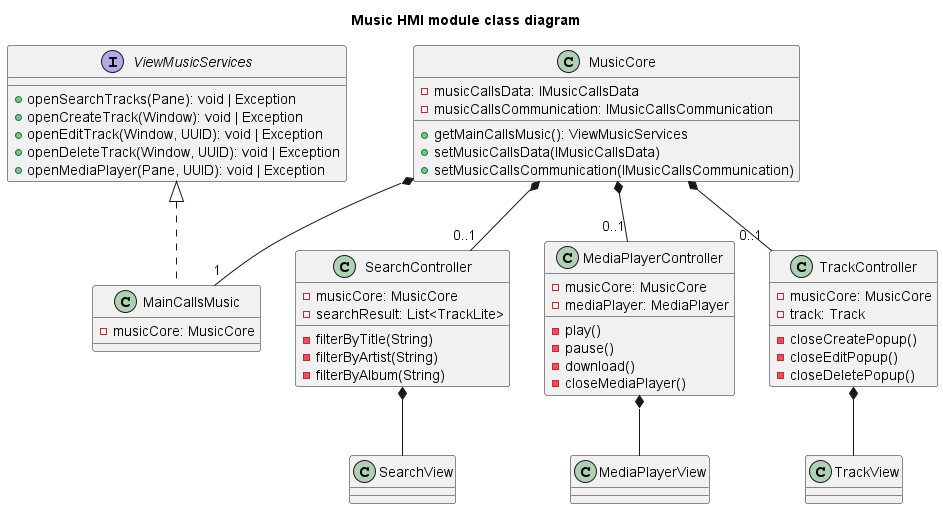

The diagram above was rendered by PlantUML. Its source (embedded in the PNG):
@startuml Music HMI module class diagram
title Music HMI module class diagram

interface ViewMusicServices  {
    + openSearchTracks(Pane): void | Exception
    + openCreateTrack(Window): void | Exception
    + openEditTrack(Window, UUID): void | Exception
    + openDeleteTrack(Window, UUID): void | Exception
    + openMediaPlayer(Pane, UUID): void | Exception
}

class MainCallsMusic implements ViewMusicServices {
    - musicCore: MusicCore
}

class MusicCore {
    - musicCallsData: IMusicCallsData
    - musicCallsCommunication: IMusicCallsCommunication
    + getMainCallsMusic(): ViewMusicServices 
    + setMusicCallsData(IMusicCallsData)
    + setMusicCallsCommunication(IMusicCallsCommunication)
}

class SearchController {
    - musicCore: MusicCore
    - searchResult: List<TrackLite>
    - filterByTitle(String)
    - filterByArtist(String)
    - filterByAlbum(String)
}

class SearchView {

}

class MediaPlayerController {
    - musicCore: MusicCore
    - mediaPlayer: MediaPlayer
    - play()
    - pause()
    - download()
    - closeMediaPlayer()
}

class MediaPlayerView {

}

class TrackController {
    - musicCore: MusicCore
    - track: Track
    - closeCreatePopup()
    - closeEditPopup()
    - closeDeletePopup()
}

class TrackView {

}

MusicCore *-- "1" MainCallsMusic

MusicCore *-- "0..1" SearchController
MusicCore *-- "0..1" MediaPlayerController
MusicCore *-- "0..1" TrackController

SearchController *-- SearchView
MediaPlayerController *-- MediaPlayerView
TrackController *-- TrackView

@enduml